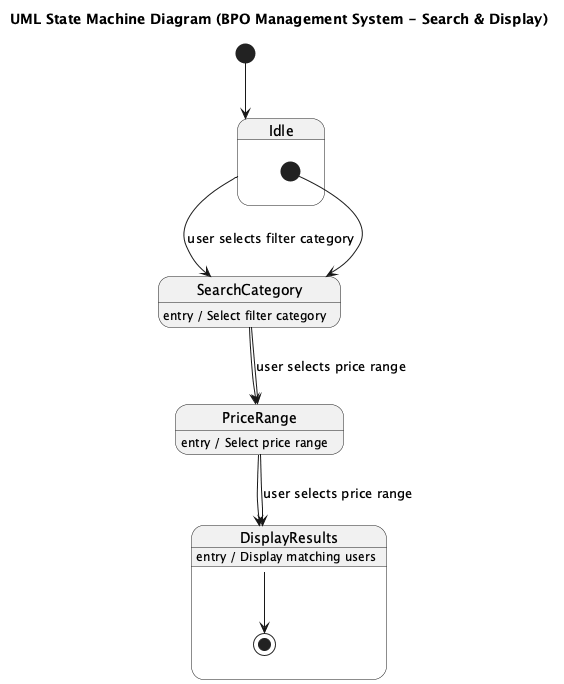

The diagram above was rendered by PlantUML. Its source (embedded in the PNG):
@startuml
title UML State Machine Diagram (BPO Management System - Search & Display)

[*] --> Idle

state Idle {
    [*] --> SearchCategory
}

state SearchCategory {
    SearchCategory : entry / Select filter category
    SearchCategory --> PriceRange
}

state PriceRange {
    PriceRange : entry / Select price range
    PriceRange --> DisplayResults
}

state DisplayResults {
    DisplayResults : entry / Display matching users
    DisplayResults --> [*]
}

Idle --> SearchCategory : user selects filter category
SearchCategory --> PriceRange : user selects price range
PriceRange --> DisplayResults : user selects price range

@enduml